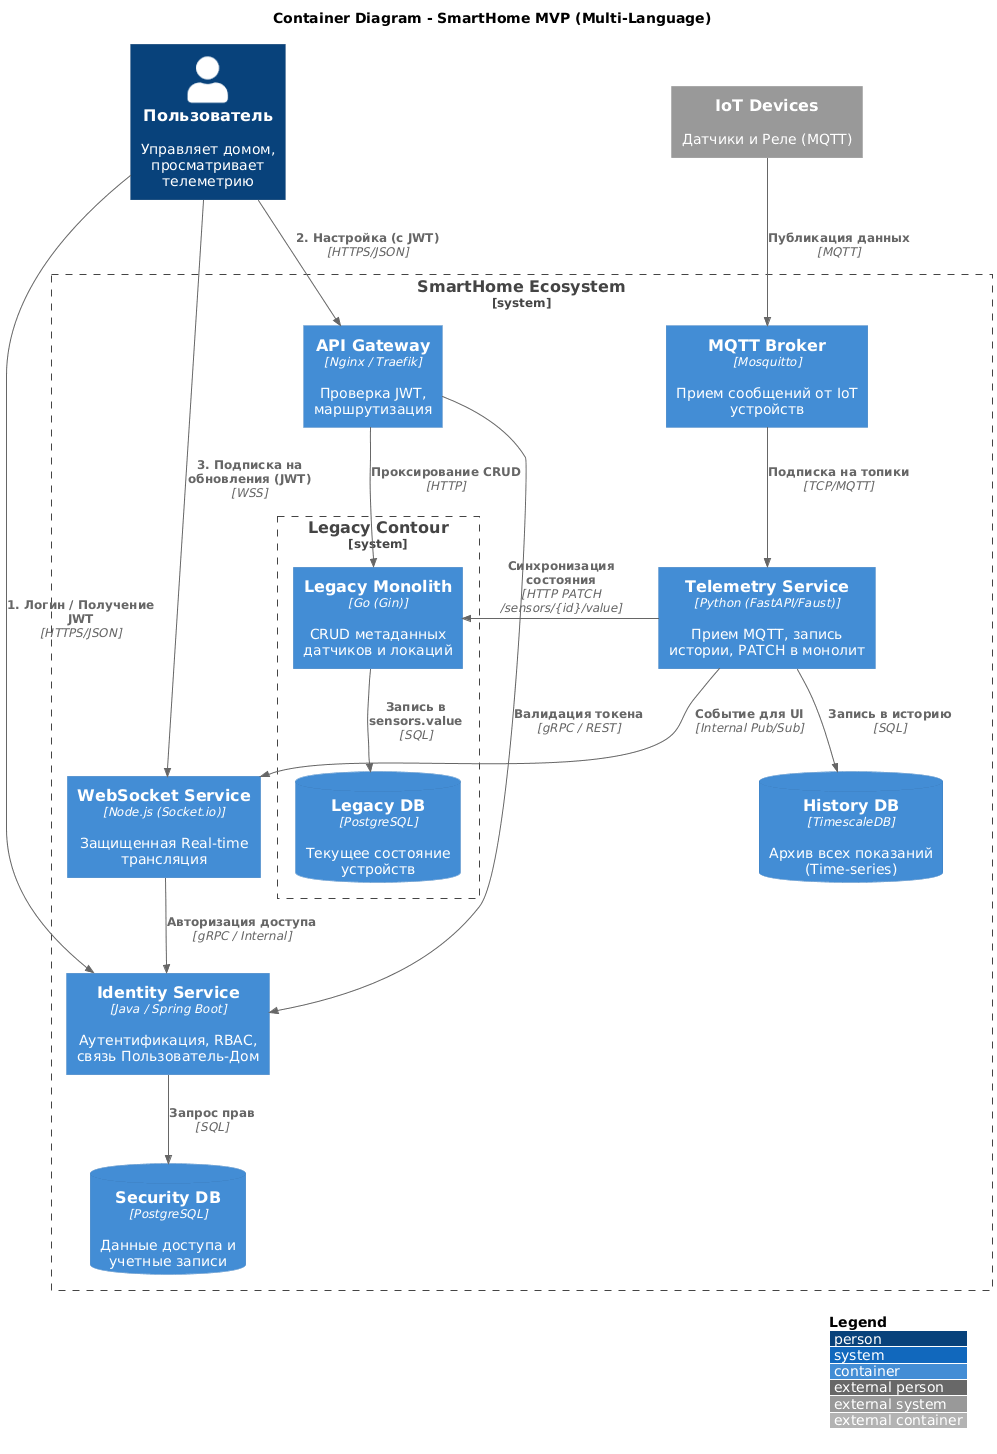

The diagram above was rendered by PlantUML. Its source (embedded in the PNG):
@startuml
!include https://raw.githubusercontent.com/plantuml-stdlib/C4-PlantUML/master/C4_Container.puml

LAYOUT_WITH_LEGEND()

title Container Diagram - SmartHome MVP (Multi-Language)

Person(user, "Пользователь", "Управляет домом, просматривает телеметрию")

System_Boundary(c1, "SmartHome Ecosystem") {
    
    ' Слой безопасности на Java (Spring Security/Keycloak context)
    Container(auth_svc, "Identity Service", "Java / Spring Boot", "Аутентификация, RBAC, связь Пользователь-Дом")
    ContainerDb(auth_db, "Security DB", "PostgreSQL", "Данные доступа и учетные записи")

    ' Управление трафиком
    Container(api_gw, "API Gateway", "Nginx / Traefik", "Проверка JWT, маршрутизация")

    ' Legacy контур на Go (как в исходниках)
    System_Boundary(legacy_boundary, "Legacy Contour") {
        Container(monolith, "Legacy Monolith", "Go (Gin)", "CRUD метаданных датчиков и локаций")
        ContainerDb(legacy_db, "Legacy DB", "PostgreSQL", "Текущее состояние устройств")
    }

    ' Телеметрия на Python (идеален для обработки данных)
    Container(telemetry_svc, "Telemetry Service", "Python (FastAPI/Faust)", "Прием MQTT, запись истории, PATCH в монолит")
    ContainerDb(history_db, "History DB", "TimescaleDB", "Архив всех показаний (Time-series)")
    
    ' WebSocket на Node.js (высокая производительность для сокетов)
    Container(ws_svc, "WebSocket Service", "Node.js (Socket.io)", "Защищенная Real-time трансляция")
    
    ' Брокер
    Container(mqtt_broker, "MQTT Broker", "Mosquitto", "Прием сообщений от IoT устройств")
}

System_Ext(sensors, "IoT Devices", "Датчики и Реле (MQTT)")

' Связи безопасности
Rel(user, auth_svc, "1. Логин / Получение JWT", "HTTPS/JSON")
Rel(auth_svc, auth_db, "Запрос прав", "SQL")
Rel(user, api_gw, "2. Настройка (с JWT)", "HTTPS/JSON")
Rel(api_gw, auth_svc, "Валидация токена", "gRPC / REST")
Rel(api_gw, monolith, "Проксирование CRUD", "HTTP")

' Поток данных (Телеметрия)
Rel(sensors, mqtt_broker, "Публикация данных", "MQTT")
Rel(mqtt_broker, telemetry_svc, "Подписка на топики", "TCP/MQTT")
Rel(telemetry_svc, history_db, "Запись в историю", "SQL")

' Интеграция с Legacy и UI
Rel_L(telemetry_svc, monolith, "Синхронизация состояния", "HTTP PATCH /sensors/{id}/value")
Rel(telemetry_svc, ws_svc, "Событие для UI", "Internal Pub/Sub")

' WebSocket поток
Rel(user, ws_svc, "3. Подписка на обновления (JWT)", "WSS")
Rel(ws_svc, auth_svc, "Авторизация доступа", "gRPC / Internal")

Rel(monolith, legacy_db, "Запись в sensors.value", "SQL")
@enduml